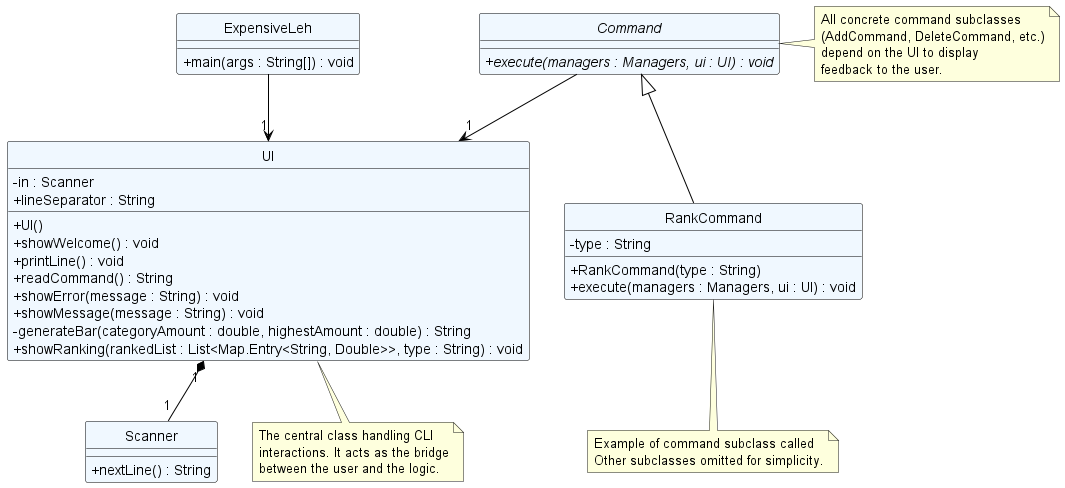

The diagram above was rendered by PlantUML. Its source (embedded in the PNG):
@startuml UI_Class_Diagram
' Define skin settings to match ExpenseManager
skinparam classAttributeIconSize 0

hide circle

skinparam class {
    BackgroundColor AliceBlue
    ArrowColor Black
    BorderColor Black
}

' The core UI Class
class UI {
    - in : Scanner
    + lineSeparator : String
    + UI()
    + showWelcome() : void
    + printLine() : void
    + readCommand() : String
    + showError(message : String) : void
    + showMessage(message : String) : void
    - generateBar(categoryAmount : double, highestAmount : double) : String
    + showRanking(rankedList : List<Map.Entry<String, Double>>, type : String) : void
}

' Java Util Scanner
class Scanner {
    + nextLine() : String
}

' Main Application Class
class ExpensiveLeh {
    + main(args : String[]) : void
}

' Abstract Command Class
abstract class Command {
    + {abstract} execute(managers : Managers, ui : UI) : void
}

' Specific Command (as an example of usage)
class RankCommand {
    - type : String
    + RankCommand(type : String)
    + execute(managers : Managers, ui : UI) : void
}

' Relationships
UI "1" *-- "1" Scanner
ExpensiveLeh --> "1" UI
Command --> "1" UI
Command <|-- RankCommand

note bottom of UI
  The central class handling CLI
  interactions. It acts as the bridge
  between the user and the logic.
end note

note right of Command
  All concrete command subclasses
  (AddCommand, DeleteCommand, etc.)
  depend on the UI to display
  feedback to the user.
end note

note bottom of RankCommand
  Example of command subclass called
  Other subclasses omitted for simplicity.
end note

@enduml